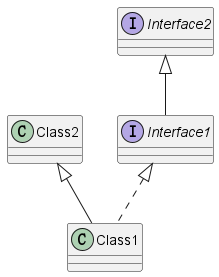

The diagram above was rendered by PlantUML. Its source (embedded in the PNG):
@startuml

class Class1 extends Class2
class Class1 implements Interface1
interface Interface1 extends Interface2

@enduml